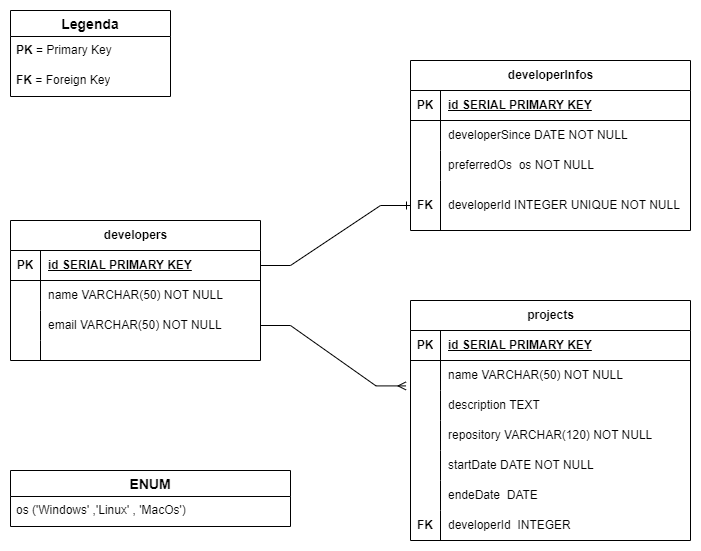

The diagram above was exported from draw.io. Its source (the exported page's mxGraphModel, read from the mxfile embedded in the PNG):
<mxGraphModel dx="1050" dy="509" grid="1" gridSize="10" guides="1" tooltips="1" connect="1" arrows="1" fold="1" page="1" pageScale="1" pageWidth="827" pageHeight="1169" math="0" shadow="0">
  <root>
    <mxCell id="0" />
    <mxCell id="1" parent="0" />
    <mxCell id="zb_Z-KWLrRKhbu8Srb3B-1" value="developers" style="shape=table;startSize=30;container=1;collapsible=1;childLayout=tableLayout;fixedRows=1;rowLines=0;fontStyle=1;align=center;resizeLast=1;html=1;" vertex="1" parent="1">
      <mxGeometry x="40" y="220" width="250" height="140" as="geometry" />
    </mxCell>
    <mxCell id="zb_Z-KWLrRKhbu8Srb3B-2" value="" style="shape=tableRow;horizontal=0;startSize=0;swimlaneHead=0;swimlaneBody=0;fillColor=none;collapsible=0;dropTarget=0;points=[[0,0.5],[1,0.5]];portConstraint=eastwest;top=0;left=0;right=0;bottom=1;" vertex="1" parent="zb_Z-KWLrRKhbu8Srb3B-1">
      <mxGeometry y="30" width="250" height="30" as="geometry" />
    </mxCell>
    <mxCell id="zb_Z-KWLrRKhbu8Srb3B-3" value="PK" style="shape=partialRectangle;connectable=0;fillColor=none;top=0;left=0;bottom=0;right=0;fontStyle=1;overflow=hidden;whiteSpace=wrap;html=1;" vertex="1" parent="zb_Z-KWLrRKhbu8Srb3B-2">
      <mxGeometry width="30" height="30" as="geometry">
        <mxRectangle width="30" height="30" as="alternateBounds" />
      </mxGeometry>
    </mxCell>
    <mxCell id="zb_Z-KWLrRKhbu8Srb3B-4" value="id SERIAL PRIMARY KEY" style="shape=partialRectangle;connectable=0;fillColor=none;top=0;left=0;bottom=0;right=0;align=left;spacingLeft=6;fontStyle=5;overflow=hidden;whiteSpace=wrap;html=1;" vertex="1" parent="zb_Z-KWLrRKhbu8Srb3B-2">
      <mxGeometry x="30" width="220" height="30" as="geometry">
        <mxRectangle width="220" height="30" as="alternateBounds" />
      </mxGeometry>
    </mxCell>
    <mxCell id="zb_Z-KWLrRKhbu8Srb3B-5" value="" style="shape=tableRow;horizontal=0;startSize=0;swimlaneHead=0;swimlaneBody=0;fillColor=none;collapsible=0;dropTarget=0;points=[[0,0.5],[1,0.5]];portConstraint=eastwest;top=0;left=0;right=0;bottom=0;" vertex="1" parent="zb_Z-KWLrRKhbu8Srb3B-1">
      <mxGeometry y="60" width="250" height="30" as="geometry" />
    </mxCell>
    <mxCell id="zb_Z-KWLrRKhbu8Srb3B-6" value="" style="shape=partialRectangle;connectable=0;fillColor=none;top=0;left=0;bottom=0;right=0;editable=1;overflow=hidden;whiteSpace=wrap;html=1;" vertex="1" parent="zb_Z-KWLrRKhbu8Srb3B-5">
      <mxGeometry width="30" height="30" as="geometry">
        <mxRectangle width="30" height="30" as="alternateBounds" />
      </mxGeometry>
    </mxCell>
    <mxCell id="zb_Z-KWLrRKhbu8Srb3B-7" value="name VARCHAR(50) NOT NULL" style="shape=partialRectangle;connectable=0;fillColor=none;top=0;left=0;bottom=0;right=0;align=left;spacingLeft=6;overflow=hidden;whiteSpace=wrap;html=1;" vertex="1" parent="zb_Z-KWLrRKhbu8Srb3B-5">
      <mxGeometry x="30" width="220" height="30" as="geometry">
        <mxRectangle width="220" height="30" as="alternateBounds" />
      </mxGeometry>
    </mxCell>
    <mxCell id="zb_Z-KWLrRKhbu8Srb3B-8" value="" style="shape=tableRow;horizontal=0;startSize=0;swimlaneHead=0;swimlaneBody=0;fillColor=none;collapsible=0;dropTarget=0;points=[[0,0.5],[1,0.5]];portConstraint=eastwest;top=0;left=0;right=0;bottom=0;" vertex="1" parent="zb_Z-KWLrRKhbu8Srb3B-1">
      <mxGeometry y="90" width="250" height="30" as="geometry" />
    </mxCell>
    <mxCell id="zb_Z-KWLrRKhbu8Srb3B-9" value="" style="shape=partialRectangle;connectable=0;fillColor=none;top=0;left=0;bottom=0;right=0;editable=1;overflow=hidden;whiteSpace=wrap;html=1;" vertex="1" parent="zb_Z-KWLrRKhbu8Srb3B-8">
      <mxGeometry width="30" height="30" as="geometry">
        <mxRectangle width="30" height="30" as="alternateBounds" />
      </mxGeometry>
    </mxCell>
    <mxCell id="zb_Z-KWLrRKhbu8Srb3B-10" value="email VARCHAR(50) NOT NULL" style="shape=partialRectangle;connectable=0;fillColor=none;top=0;left=0;bottom=0;right=0;align=left;spacingLeft=6;overflow=hidden;whiteSpace=wrap;html=1;" vertex="1" parent="zb_Z-KWLrRKhbu8Srb3B-8">
      <mxGeometry x="30" width="220" height="30" as="geometry">
        <mxRectangle width="220" height="30" as="alternateBounds" />
      </mxGeometry>
    </mxCell>
    <mxCell id="zb_Z-KWLrRKhbu8Srb3B-11" value="" style="shape=tableRow;horizontal=0;startSize=0;swimlaneHead=0;swimlaneBody=0;fillColor=none;collapsible=0;dropTarget=0;points=[[0,0.5],[1,0.5]];portConstraint=eastwest;top=0;left=0;right=0;bottom=0;" vertex="1" parent="zb_Z-KWLrRKhbu8Srb3B-1">
      <mxGeometry y="120" width="250" height="20" as="geometry" />
    </mxCell>
    <mxCell id="zb_Z-KWLrRKhbu8Srb3B-12" value="" style="shape=partialRectangle;connectable=0;fillColor=none;top=0;left=0;bottom=0;right=0;editable=1;overflow=hidden;whiteSpace=wrap;html=1;" vertex="1" parent="zb_Z-KWLrRKhbu8Srb3B-11">
      <mxGeometry width="30" height="20" as="geometry">
        <mxRectangle width="30" height="20" as="alternateBounds" />
      </mxGeometry>
    </mxCell>
    <mxCell id="zb_Z-KWLrRKhbu8Srb3B-13" value="" style="shape=partialRectangle;connectable=0;fillColor=none;top=0;left=0;bottom=0;right=0;align=left;spacingLeft=6;overflow=hidden;whiteSpace=wrap;html=1;" vertex="1" parent="zb_Z-KWLrRKhbu8Srb3B-11">
      <mxGeometry x="30" width="220" height="20" as="geometry">
        <mxRectangle width="220" height="20" as="alternateBounds" />
      </mxGeometry>
    </mxCell>
    <mxCell id="zb_Z-KWLrRKhbu8Srb3B-15" value="developerInfos" style="shape=table;startSize=30;container=1;collapsible=1;childLayout=tableLayout;fixedRows=1;rowLines=0;fontStyle=1;align=center;resizeLast=1;html=1;" vertex="1" parent="1">
      <mxGeometry x="440" y="60" width="280" height="170" as="geometry" />
    </mxCell>
    <mxCell id="zb_Z-KWLrRKhbu8Srb3B-16" value="" style="shape=tableRow;horizontal=0;startSize=0;swimlaneHead=0;swimlaneBody=0;fillColor=none;collapsible=0;dropTarget=0;points=[[0,0.5],[1,0.5]];portConstraint=eastwest;top=0;left=0;right=0;bottom=1;" vertex="1" parent="zb_Z-KWLrRKhbu8Srb3B-15">
      <mxGeometry y="30" width="280" height="30" as="geometry" />
    </mxCell>
    <mxCell id="zb_Z-KWLrRKhbu8Srb3B-17" value="PK" style="shape=partialRectangle;connectable=0;fillColor=none;top=0;left=0;bottom=0;right=0;fontStyle=1;overflow=hidden;whiteSpace=wrap;html=1;" vertex="1" parent="zb_Z-KWLrRKhbu8Srb3B-16">
      <mxGeometry width="30" height="30" as="geometry">
        <mxRectangle width="30" height="30" as="alternateBounds" />
      </mxGeometry>
    </mxCell>
    <mxCell id="zb_Z-KWLrRKhbu8Srb3B-18" value="id SERIAL PRIMARY KEY" style="shape=partialRectangle;connectable=0;fillColor=none;top=0;left=0;bottom=0;right=0;align=left;spacingLeft=6;fontStyle=5;overflow=hidden;whiteSpace=wrap;html=1;" vertex="1" parent="zb_Z-KWLrRKhbu8Srb3B-16">
      <mxGeometry x="30" width="250" height="30" as="geometry">
        <mxRectangle width="250" height="30" as="alternateBounds" />
      </mxGeometry>
    </mxCell>
    <mxCell id="zb_Z-KWLrRKhbu8Srb3B-19" value="" style="shape=tableRow;horizontal=0;startSize=0;swimlaneHead=0;swimlaneBody=0;fillColor=none;collapsible=0;dropTarget=0;points=[[0,0.5],[1,0.5]];portConstraint=eastwest;top=0;left=0;right=0;bottom=0;" vertex="1" parent="zb_Z-KWLrRKhbu8Srb3B-15">
      <mxGeometry y="60" width="280" height="30" as="geometry" />
    </mxCell>
    <mxCell id="zb_Z-KWLrRKhbu8Srb3B-20" value="" style="shape=partialRectangle;connectable=0;fillColor=none;top=0;left=0;bottom=0;right=0;editable=1;overflow=hidden;whiteSpace=wrap;html=1;" vertex="1" parent="zb_Z-KWLrRKhbu8Srb3B-19">
      <mxGeometry width="30" height="30" as="geometry">
        <mxRectangle width="30" height="30" as="alternateBounds" />
      </mxGeometry>
    </mxCell>
    <mxCell id="zb_Z-KWLrRKhbu8Srb3B-21" value="developerSince DATE NOT NULL" style="shape=partialRectangle;connectable=0;fillColor=none;top=0;left=0;bottom=0;right=0;align=left;spacingLeft=6;overflow=hidden;whiteSpace=wrap;html=1;" vertex="1" parent="zb_Z-KWLrRKhbu8Srb3B-19">
      <mxGeometry x="30" width="250" height="30" as="geometry">
        <mxRectangle width="250" height="30" as="alternateBounds" />
      </mxGeometry>
    </mxCell>
    <mxCell id="zb_Z-KWLrRKhbu8Srb3B-22" value="" style="shape=tableRow;horizontal=0;startSize=0;swimlaneHead=0;swimlaneBody=0;fillColor=none;collapsible=0;dropTarget=0;points=[[0,0.5],[1,0.5]];portConstraint=eastwest;top=0;left=0;right=0;bottom=0;" vertex="1" parent="zb_Z-KWLrRKhbu8Srb3B-15">
      <mxGeometry y="90" width="280" height="30" as="geometry" />
    </mxCell>
    <mxCell id="zb_Z-KWLrRKhbu8Srb3B-23" value="" style="shape=partialRectangle;connectable=0;fillColor=none;top=0;left=0;bottom=0;right=0;editable=1;overflow=hidden;whiteSpace=wrap;html=1;" vertex="1" parent="zb_Z-KWLrRKhbu8Srb3B-22">
      <mxGeometry width="30" height="30" as="geometry">
        <mxRectangle width="30" height="30" as="alternateBounds" />
      </mxGeometry>
    </mxCell>
    <mxCell id="zb_Z-KWLrRKhbu8Srb3B-24" value="preferredOs&amp;nbsp; os NOT NULL" style="shape=partialRectangle;connectable=0;fillColor=none;top=0;left=0;bottom=0;right=0;align=left;spacingLeft=6;overflow=hidden;whiteSpace=wrap;html=1;" vertex="1" parent="zb_Z-KWLrRKhbu8Srb3B-22">
      <mxGeometry x="30" width="250" height="30" as="geometry">
        <mxRectangle width="250" height="30" as="alternateBounds" />
      </mxGeometry>
    </mxCell>
    <mxCell id="zb_Z-KWLrRKhbu8Srb3B-25" value="" style="shape=tableRow;horizontal=0;startSize=0;swimlaneHead=0;swimlaneBody=0;fillColor=none;collapsible=0;dropTarget=0;points=[[0,0.5],[1,0.5]];portConstraint=eastwest;top=0;left=0;right=0;bottom=0;" vertex="1" parent="zb_Z-KWLrRKhbu8Srb3B-15">
      <mxGeometry y="120" width="280" height="50" as="geometry" />
    </mxCell>
    <mxCell id="zb_Z-KWLrRKhbu8Srb3B-26" value="&lt;b&gt;FK&lt;/b&gt;" style="shape=partialRectangle;connectable=0;fillColor=none;top=0;left=0;bottom=0;right=0;editable=1;overflow=hidden;whiteSpace=wrap;html=1;" vertex="1" parent="zb_Z-KWLrRKhbu8Srb3B-25">
      <mxGeometry width="30" height="50" as="geometry">
        <mxRectangle width="30" height="50" as="alternateBounds" />
      </mxGeometry>
    </mxCell>
    <mxCell id="zb_Z-KWLrRKhbu8Srb3B-27" value="developerId INTEGER UNIQUE NOT NULL" style="shape=partialRectangle;connectable=0;fillColor=none;top=0;left=0;bottom=0;right=0;align=left;spacingLeft=6;overflow=hidden;whiteSpace=wrap;html=1;" vertex="1" parent="zb_Z-KWLrRKhbu8Srb3B-25">
      <mxGeometry x="30" width="250" height="50" as="geometry">
        <mxRectangle width="250" height="50" as="alternateBounds" />
      </mxGeometry>
    </mxCell>
    <mxCell id="zb_Z-KWLrRKhbu8Srb3B-28" value="projects" style="shape=table;startSize=30;container=1;collapsible=1;childLayout=tableLayout;fixedRows=1;rowLines=0;fontStyle=1;align=center;resizeLast=1;html=1;" vertex="1" parent="1">
      <mxGeometry x="440" y="300" width="280" height="240" as="geometry" />
    </mxCell>
    <mxCell id="zb_Z-KWLrRKhbu8Srb3B-29" value="" style="shape=tableRow;horizontal=0;startSize=0;swimlaneHead=0;swimlaneBody=0;fillColor=none;collapsible=0;dropTarget=0;points=[[0,0.5],[1,0.5]];portConstraint=eastwest;top=0;left=0;right=0;bottom=1;" vertex="1" parent="zb_Z-KWLrRKhbu8Srb3B-28">
      <mxGeometry y="30" width="280" height="30" as="geometry" />
    </mxCell>
    <mxCell id="zb_Z-KWLrRKhbu8Srb3B-30" value="PK" style="shape=partialRectangle;connectable=0;fillColor=none;top=0;left=0;bottom=0;right=0;fontStyle=1;overflow=hidden;whiteSpace=wrap;html=1;" vertex="1" parent="zb_Z-KWLrRKhbu8Srb3B-29">
      <mxGeometry width="30" height="30" as="geometry">
        <mxRectangle width="30" height="30" as="alternateBounds" />
      </mxGeometry>
    </mxCell>
    <mxCell id="zb_Z-KWLrRKhbu8Srb3B-31" value="id SERIAL PRIMARY KEY" style="shape=partialRectangle;connectable=0;fillColor=none;top=0;left=0;bottom=0;right=0;align=left;spacingLeft=6;fontStyle=5;overflow=hidden;whiteSpace=wrap;html=1;" vertex="1" parent="zb_Z-KWLrRKhbu8Srb3B-29">
      <mxGeometry x="30" width="250" height="30" as="geometry">
        <mxRectangle width="250" height="30" as="alternateBounds" />
      </mxGeometry>
    </mxCell>
    <mxCell id="zb_Z-KWLrRKhbu8Srb3B-32" value="" style="shape=tableRow;horizontal=0;startSize=0;swimlaneHead=0;swimlaneBody=0;fillColor=none;collapsible=0;dropTarget=0;points=[[0,0.5],[1,0.5]];portConstraint=eastwest;top=0;left=0;right=0;bottom=0;" vertex="1" parent="zb_Z-KWLrRKhbu8Srb3B-28">
      <mxGeometry y="60" width="280" height="30" as="geometry" />
    </mxCell>
    <mxCell id="zb_Z-KWLrRKhbu8Srb3B-33" value="" style="shape=partialRectangle;connectable=0;fillColor=none;top=0;left=0;bottom=0;right=0;editable=1;overflow=hidden;whiteSpace=wrap;html=1;" vertex="1" parent="zb_Z-KWLrRKhbu8Srb3B-32">
      <mxGeometry width="30" height="30" as="geometry">
        <mxRectangle width="30" height="30" as="alternateBounds" />
      </mxGeometry>
    </mxCell>
    <mxCell id="zb_Z-KWLrRKhbu8Srb3B-34" value="name VARCHAR(50) NOT NULL" style="shape=partialRectangle;connectable=0;fillColor=none;top=0;left=0;bottom=0;right=0;align=left;spacingLeft=6;overflow=hidden;whiteSpace=wrap;html=1;" vertex="1" parent="zb_Z-KWLrRKhbu8Srb3B-32">
      <mxGeometry x="30" width="250" height="30" as="geometry">
        <mxRectangle width="250" height="30" as="alternateBounds" />
      </mxGeometry>
    </mxCell>
    <mxCell id="zb_Z-KWLrRKhbu8Srb3B-35" value="" style="shape=tableRow;horizontal=0;startSize=0;swimlaneHead=0;swimlaneBody=0;fillColor=none;collapsible=0;dropTarget=0;points=[[0,0.5],[1,0.5]];portConstraint=eastwest;top=0;left=0;right=0;bottom=0;" vertex="1" parent="zb_Z-KWLrRKhbu8Srb3B-28">
      <mxGeometry y="90" width="280" height="30" as="geometry" />
    </mxCell>
    <mxCell id="zb_Z-KWLrRKhbu8Srb3B-36" value="" style="shape=partialRectangle;connectable=0;fillColor=none;top=0;left=0;bottom=0;right=0;editable=1;overflow=hidden;whiteSpace=wrap;html=1;" vertex="1" parent="zb_Z-KWLrRKhbu8Srb3B-35">
      <mxGeometry width="30" height="30" as="geometry">
        <mxRectangle width="30" height="30" as="alternateBounds" />
      </mxGeometry>
    </mxCell>
    <mxCell id="zb_Z-KWLrRKhbu8Srb3B-37" value="description TEXT" style="shape=partialRectangle;connectable=0;fillColor=none;top=0;left=0;bottom=0;right=0;align=left;spacingLeft=6;overflow=hidden;whiteSpace=wrap;html=1;" vertex="1" parent="zb_Z-KWLrRKhbu8Srb3B-35">
      <mxGeometry x="30" width="250" height="30" as="geometry">
        <mxRectangle width="250" height="30" as="alternateBounds" />
      </mxGeometry>
    </mxCell>
    <mxCell id="zb_Z-KWLrRKhbu8Srb3B-38" value="" style="shape=tableRow;horizontal=0;startSize=0;swimlaneHead=0;swimlaneBody=0;fillColor=none;collapsible=0;dropTarget=0;points=[[0,0.5],[1,0.5]];portConstraint=eastwest;top=0;left=0;right=0;bottom=0;" vertex="1" parent="zb_Z-KWLrRKhbu8Srb3B-28">
      <mxGeometry y="120" width="280" height="30" as="geometry" />
    </mxCell>
    <mxCell id="zb_Z-KWLrRKhbu8Srb3B-39" value="" style="shape=partialRectangle;connectable=0;fillColor=none;top=0;left=0;bottom=0;right=0;editable=1;overflow=hidden;whiteSpace=wrap;html=1;" vertex="1" parent="zb_Z-KWLrRKhbu8Srb3B-38">
      <mxGeometry width="30" height="30" as="geometry">
        <mxRectangle width="30" height="30" as="alternateBounds" />
      </mxGeometry>
    </mxCell>
    <mxCell id="zb_Z-KWLrRKhbu8Srb3B-40" value="repository VARCHAR(120) NOT NULL" style="shape=partialRectangle;connectable=0;fillColor=none;top=0;left=0;bottom=0;right=0;align=left;spacingLeft=6;overflow=hidden;whiteSpace=wrap;html=1;" vertex="1" parent="zb_Z-KWLrRKhbu8Srb3B-38">
      <mxGeometry x="30" width="250" height="30" as="geometry">
        <mxRectangle width="250" height="30" as="alternateBounds" />
      </mxGeometry>
    </mxCell>
    <mxCell id="zb_Z-KWLrRKhbu8Srb3B-41" style="shape=tableRow;horizontal=0;startSize=0;swimlaneHead=0;swimlaneBody=0;fillColor=none;collapsible=0;dropTarget=0;points=[[0,0.5],[1,0.5]];portConstraint=eastwest;top=0;left=0;right=0;bottom=0;" vertex="1" parent="zb_Z-KWLrRKhbu8Srb3B-28">
      <mxGeometry y="150" width="280" height="30" as="geometry" />
    </mxCell>
    <mxCell id="zb_Z-KWLrRKhbu8Srb3B-42" style="shape=partialRectangle;connectable=0;fillColor=none;top=0;left=0;bottom=0;right=0;editable=1;overflow=hidden;whiteSpace=wrap;html=1;" vertex="1" parent="zb_Z-KWLrRKhbu8Srb3B-41">
      <mxGeometry width="30" height="30" as="geometry">
        <mxRectangle width="30" height="30" as="alternateBounds" />
      </mxGeometry>
    </mxCell>
    <mxCell id="zb_Z-KWLrRKhbu8Srb3B-43" value="startDate DATE NOT NULL" style="shape=partialRectangle;connectable=0;fillColor=none;top=0;left=0;bottom=0;right=0;align=left;spacingLeft=6;overflow=hidden;whiteSpace=wrap;html=1;" vertex="1" parent="zb_Z-KWLrRKhbu8Srb3B-41">
      <mxGeometry x="30" width="250" height="30" as="geometry">
        <mxRectangle width="250" height="30" as="alternateBounds" />
      </mxGeometry>
    </mxCell>
    <mxCell id="zb_Z-KWLrRKhbu8Srb3B-44" style="shape=tableRow;horizontal=0;startSize=0;swimlaneHead=0;swimlaneBody=0;fillColor=none;collapsible=0;dropTarget=0;points=[[0,0.5],[1,0.5]];portConstraint=eastwest;top=0;left=0;right=0;bottom=0;" vertex="1" parent="zb_Z-KWLrRKhbu8Srb3B-28">
      <mxGeometry y="180" width="280" height="30" as="geometry" />
    </mxCell>
    <mxCell id="zb_Z-KWLrRKhbu8Srb3B-45" style="shape=partialRectangle;connectable=0;fillColor=none;top=0;left=0;bottom=0;right=0;editable=1;overflow=hidden;whiteSpace=wrap;html=1;" vertex="1" parent="zb_Z-KWLrRKhbu8Srb3B-44">
      <mxGeometry width="30" height="30" as="geometry">
        <mxRectangle width="30" height="30" as="alternateBounds" />
      </mxGeometry>
    </mxCell>
    <mxCell id="zb_Z-KWLrRKhbu8Srb3B-46" value="endeDate&amp;nbsp; DATE" style="shape=partialRectangle;connectable=0;fillColor=none;top=0;left=0;bottom=0;right=0;align=left;spacingLeft=6;overflow=hidden;whiteSpace=wrap;html=1;" vertex="1" parent="zb_Z-KWLrRKhbu8Srb3B-44">
      <mxGeometry x="30" width="250" height="30" as="geometry">
        <mxRectangle width="250" height="30" as="alternateBounds" />
      </mxGeometry>
    </mxCell>
    <mxCell id="zb_Z-KWLrRKhbu8Srb3B-47" style="shape=tableRow;horizontal=0;startSize=0;swimlaneHead=0;swimlaneBody=0;fillColor=none;collapsible=0;dropTarget=0;points=[[0,0.5],[1,0.5]];portConstraint=eastwest;top=0;left=0;right=0;bottom=0;" vertex="1" parent="zb_Z-KWLrRKhbu8Srb3B-28">
      <mxGeometry y="210" width="280" height="30" as="geometry" />
    </mxCell>
    <mxCell id="zb_Z-KWLrRKhbu8Srb3B-48" value="&lt;b&gt;FK&lt;/b&gt;" style="shape=partialRectangle;connectable=0;fillColor=none;top=0;left=0;bottom=0;right=0;editable=1;overflow=hidden;whiteSpace=wrap;html=1;" vertex="1" parent="zb_Z-KWLrRKhbu8Srb3B-47">
      <mxGeometry width="30" height="30" as="geometry">
        <mxRectangle width="30" height="30" as="alternateBounds" />
      </mxGeometry>
    </mxCell>
    <mxCell id="zb_Z-KWLrRKhbu8Srb3B-49" value="developerId&amp;nbsp; INTEGER" style="shape=partialRectangle;connectable=0;fillColor=none;top=0;left=0;bottom=0;right=0;align=left;spacingLeft=6;overflow=hidden;whiteSpace=wrap;html=1;" vertex="1" parent="zb_Z-KWLrRKhbu8Srb3B-47">
      <mxGeometry x="30" width="250" height="30" as="geometry">
        <mxRectangle width="250" height="30" as="alternateBounds" />
      </mxGeometry>
    </mxCell>
    <mxCell id="zb_Z-KWLrRKhbu8Srb3B-50" value="Legenda" style="swimlane;fontStyle=1;childLayout=stackLayout;horizontal=1;startSize=26;horizontalStack=0;resizeParent=1;resizeParentMax=0;resizeLast=0;collapsible=1;marginBottom=0;align=center;fontSize=14;" vertex="1" parent="1">
      <mxGeometry x="40" y="10" width="160" height="86" as="geometry" />
    </mxCell>
    <mxCell id="zb_Z-KWLrRKhbu8Srb3B-51" value="&lt;b&gt;PK &lt;/b&gt;= Primary Key" style="text;strokeColor=none;fillColor=none;spacingLeft=4;spacingRight=4;overflow=hidden;rotatable=0;points=[[0,0.5],[1,0.5]];portConstraint=eastwest;fontSize=12;whiteSpace=wrap;html=1;" vertex="1" parent="zb_Z-KWLrRKhbu8Srb3B-50">
      <mxGeometry y="26" width="160" height="30" as="geometry" />
    </mxCell>
    <mxCell id="zb_Z-KWLrRKhbu8Srb3B-52" value="&lt;b&gt;FK &lt;/b&gt;= Foreign Key" style="text;strokeColor=none;fillColor=none;spacingLeft=4;spacingRight=4;overflow=hidden;rotatable=0;points=[[0,0.5],[1,0.5]];portConstraint=eastwest;fontSize=12;whiteSpace=wrap;html=1;" vertex="1" parent="zb_Z-KWLrRKhbu8Srb3B-50">
      <mxGeometry y="56" width="160" height="30" as="geometry" />
    </mxCell>
    <mxCell id="zb_Z-KWLrRKhbu8Srb3B-54" value="ENUM" style="swimlane;fontStyle=1;childLayout=stackLayout;horizontal=1;startSize=26;horizontalStack=0;resizeParent=1;resizeParentMax=0;resizeLast=0;collapsible=1;marginBottom=0;align=center;fontSize=14;" vertex="1" parent="1">
      <mxGeometry x="40" y="470" width="280" height="56" as="geometry" />
    </mxCell>
    <mxCell id="zb_Z-KWLrRKhbu8Srb3B-56" value="os ('Windows' ,'Linux' , 'MacOs')" style="text;strokeColor=none;fillColor=none;spacingLeft=4;spacingRight=4;overflow=hidden;rotatable=0;points=[[0,0.5],[1,0.5]];portConstraint=eastwest;fontSize=12;whiteSpace=wrap;html=1;" vertex="1" parent="zb_Z-KWLrRKhbu8Srb3B-54">
      <mxGeometry y="26" width="280" height="30" as="geometry" />
    </mxCell>
    <mxCell id="zb_Z-KWLrRKhbu8Srb3B-61" value="" style="edgeStyle=entityRelationEdgeStyle;fontSize=12;html=1;endArrow=ERone;endFill=1;rounded=0;exitX=1;exitY=0.5;exitDx=0;exitDy=0;entryX=0;entryY=0.5;entryDx=0;entryDy=0;" edge="1" parent="1" source="zb_Z-KWLrRKhbu8Srb3B-2" target="zb_Z-KWLrRKhbu8Srb3B-25">
      <mxGeometry width="100" height="100" relative="1" as="geometry">
        <mxPoint x="360" y="320" as="sourcePoint" />
        <mxPoint x="460" y="220" as="targetPoint" />
      </mxGeometry>
    </mxCell>
    <mxCell id="zb_Z-KWLrRKhbu8Srb3B-62" value="" style="edgeStyle=entityRelationEdgeStyle;fontSize=12;html=1;endArrow=ERmany;rounded=0;exitX=1;exitY=0.5;exitDx=0;exitDy=0;entryX=-0.016;entryY=-0.153;entryDx=0;entryDy=0;entryPerimeter=0;" edge="1" parent="1" source="zb_Z-KWLrRKhbu8Srb3B-8" target="zb_Z-KWLrRKhbu8Srb3B-35">
      <mxGeometry width="100" height="100" relative="1" as="geometry">
        <mxPoint x="360" y="320" as="sourcePoint" />
        <mxPoint x="460" y="220" as="targetPoint" />
      </mxGeometry>
    </mxCell>
  </root>
</mxGraphModel>